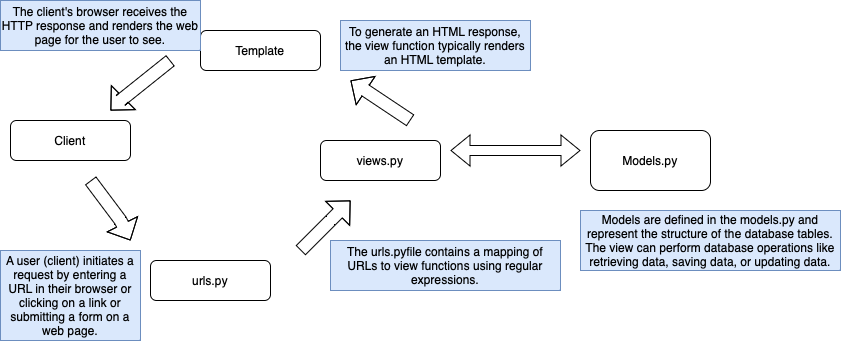

The diagram above was exported from draw.io. Its source (the exported page's mxGraphModel, read from the mxfile embedded in the PNG):
<mxGraphModel dx="954" dy="647" grid="1" gridSize="10" guides="1" tooltips="1" connect="1" arrows="1" fold="1" page="1" pageScale="1" pageWidth="827" pageHeight="1169" math="0" shadow="0">
  <root>
    <mxCell id="WIyWlLk6GJQsqaUBKTNV-0" />
    <mxCell id="WIyWlLk6GJQsqaUBKTNV-1" parent="WIyWlLk6GJQsqaUBKTNV-0" />
    <mxCell id="WIyWlLk6GJQsqaUBKTNV-3" value="Client" style="rounded=1;whiteSpace=wrap;html=1;fontSize=12;glass=0;strokeWidth=1;shadow=0;" parent="WIyWlLk6GJQsqaUBKTNV-1" vertex="1">
      <mxGeometry x="20" y="180" width="120" height="40" as="geometry" />
    </mxCell>
    <mxCell id="WIyWlLk6GJQsqaUBKTNV-11" value="urls.py" style="rounded=1;whiteSpace=wrap;html=1;fontSize=12;glass=0;strokeWidth=1;shadow=0;" parent="WIyWlLk6GJQsqaUBKTNV-1" vertex="1">
      <mxGeometry x="160" y="320" width="120" height="40" as="geometry" />
    </mxCell>
    <mxCell id="6jcmFE_1KXLsiMd-fV3D-0" value="views.py" style="rounded=1;whiteSpace=wrap;html=1;fontSize=12;glass=0;strokeWidth=1;shadow=0;" vertex="1" parent="WIyWlLk6GJQsqaUBKTNV-1">
      <mxGeometry x="330" y="200" width="120" height="40" as="geometry" />
    </mxCell>
    <mxCell id="6jcmFE_1KXLsiMd-fV3D-1" value="Template" style="rounded=1;whiteSpace=wrap;html=1;fontSize=12;glass=0;strokeWidth=1;shadow=0;" vertex="1" parent="WIyWlLk6GJQsqaUBKTNV-1">
      <mxGeometry x="210" y="90" width="120" height="40" as="geometry" />
    </mxCell>
    <mxCell id="6jcmFE_1KXLsiMd-fV3D-2" value="" style="shape=flexArrow;endArrow=classic;html=1;rounded=0;width=13;endSize=5.56;" edge="1" parent="WIyWlLk6GJQsqaUBKTNV-1">
      <mxGeometry width="50" height="50" relative="1" as="geometry">
        <mxPoint x="310" y="310" as="sourcePoint" />
        <mxPoint x="360" y="260" as="targetPoint" />
        <Array as="points">
          <mxPoint x="340" y="280" />
        </Array>
      </mxGeometry>
    </mxCell>
    <mxCell id="6jcmFE_1KXLsiMd-fV3D-3" value="" style="shape=flexArrow;endArrow=classic;html=1;rounded=0;width=13;endSize=5.56;" edge="1" parent="WIyWlLk6GJQsqaUBKTNV-1">
      <mxGeometry width="50" height="50" relative="1" as="geometry">
        <mxPoint x="420" y="180" as="sourcePoint" />
        <mxPoint x="360" y="140" as="targetPoint" />
        <Array as="points">
          <mxPoint x="375" y="150" />
        </Array>
      </mxGeometry>
    </mxCell>
    <mxCell id="6jcmFE_1KXLsiMd-fV3D-4" value="" style="shape=flexArrow;endArrow=classic;html=1;rounded=0;width=13;endSize=5.56;" edge="1" parent="WIyWlLk6GJQsqaUBKTNV-1">
      <mxGeometry width="50" height="50" relative="1" as="geometry">
        <mxPoint x="180" y="120" as="sourcePoint" />
        <mxPoint x="120" y="170" as="targetPoint" />
        <Array as="points">
          <mxPoint x="130" y="160" />
        </Array>
      </mxGeometry>
    </mxCell>
    <mxCell id="6jcmFE_1KXLsiMd-fV3D-5" value="" style="shape=flexArrow;endArrow=classic;html=1;rounded=0;width=13;endSize=5.56;" edge="1" parent="WIyWlLk6GJQsqaUBKTNV-1">
      <mxGeometry width="50" height="50" relative="1" as="geometry">
        <mxPoint x="100" y="240" as="sourcePoint" />
        <mxPoint x="140" y="300" as="targetPoint" />
        <Array as="points">
          <mxPoint x="130" y="280" />
        </Array>
      </mxGeometry>
    </mxCell>
    <mxCell id="6jcmFE_1KXLsiMd-fV3D-6" value="Models.py" style="rounded=1;whiteSpace=wrap;html=1;" vertex="1" parent="WIyWlLk6GJQsqaUBKTNV-1">
      <mxGeometry x="600" y="190" width="120" height="60" as="geometry" />
    </mxCell>
    <mxCell id="6jcmFE_1KXLsiMd-fV3D-8" value="" style="shape=flexArrow;endArrow=classic;startArrow=classic;html=1;rounded=0;" edge="1" parent="WIyWlLk6GJQsqaUBKTNV-1">
      <mxGeometry width="100" height="100" relative="1" as="geometry">
        <mxPoint x="460" y="210" as="sourcePoint" />
        <mxPoint x="590" y="210" as="targetPoint" />
      </mxGeometry>
    </mxCell>
    <mxCell id="6jcmFE_1KXLsiMd-fV3D-9" value="A user (client) initiates a request by entering a URL in their browser or clicking on a link or submitting a form on a web page." style="text;html=1;strokeColor=#6c8ebf;fillColor=#dae8fc;align=center;verticalAlign=middle;whiteSpace=wrap;rounded=0;" vertex="1" parent="WIyWlLk6GJQsqaUBKTNV-1">
      <mxGeometry x="10" y="310" width="140" height="90" as="geometry" />
    </mxCell>
    <mxCell id="6jcmFE_1KXLsiMd-fV3D-10" value="To generate an HTML response, the view function typically renders an HTML template." style="text;html=1;strokeColor=#6c8ebf;fillColor=#dae8fc;align=center;verticalAlign=middle;whiteSpace=wrap;rounded=0;" vertex="1" parent="WIyWlLk6GJQsqaUBKTNV-1">
      <mxGeometry x="350" y="80" width="190" height="50" as="geometry" />
    </mxCell>
    <mxCell id="6jcmFE_1KXLsiMd-fV3D-11" value="The client's browser receives the HTTP response and renders the web page for the user to see." style="text;html=1;align=center;verticalAlign=middle;whiteSpace=wrap;rounded=0;fillColor=#dae8fc;strokeColor=#6c8ebf;" vertex="1" parent="WIyWlLk6GJQsqaUBKTNV-1">
      <mxGeometry x="10" y="60" width="200" height="50" as="geometry" />
    </mxCell>
    <mxCell id="6jcmFE_1KXLsiMd-fV3D-12" value="The urls.pyfile contains a mapping of URLs to view functions using regular expressions." style="text;html=1;strokeColor=#6c8ebf;fillColor=#dae8fc;align=center;verticalAlign=middle;whiteSpace=wrap;rounded=0;" vertex="1" parent="WIyWlLk6GJQsqaUBKTNV-1">
      <mxGeometry x="340" y="300" width="230" height="50" as="geometry" />
    </mxCell>
    <mxCell id="6jcmFE_1KXLsiMd-fV3D-13" value="Models are defined in the models.py and represent the structure of the database tables. The view can perform database operations like retrieving data, saving data, or updating data." style="text;html=1;strokeColor=#6c8ebf;fillColor=#dae8fc;align=center;verticalAlign=middle;whiteSpace=wrap;rounded=0;" vertex="1" parent="WIyWlLk6GJQsqaUBKTNV-1">
      <mxGeometry x="590" y="270" width="260" height="60" as="geometry" />
    </mxCell>
  </root>
</mxGraphModel>